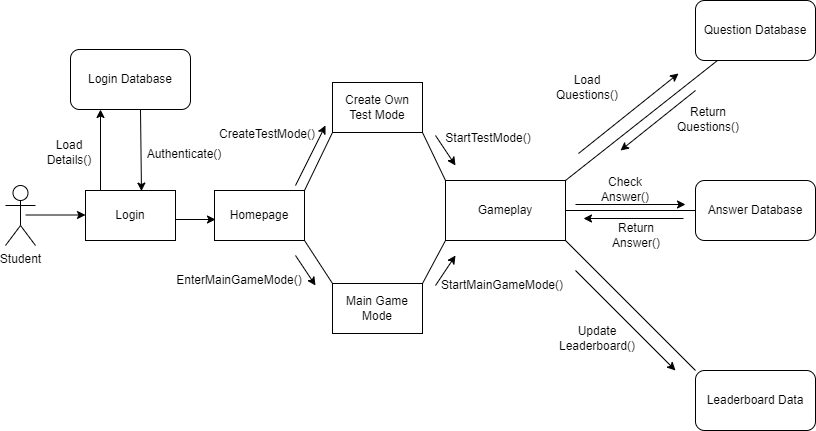

The diagram above was exported from draw.io. Its source (the exported page's mxGraphModel, read from the mxfile embedded in the PNG):
<mxGraphModel dx="1038" dy="578" grid="1" gridSize="10" guides="1" tooltips="1" connect="1" arrows="1" fold="1" page="1" pageScale="1" pageWidth="850" pageHeight="1100" math="0" shadow="0">
  <root>
    <mxCell id="0" />
    <mxCell id="1" parent="0" />
    <mxCell id="nfj8gKFXNXBy1T5oepih-1" value="Student" style="shape=umlActor;verticalLabelPosition=bottom;verticalAlign=top;html=1;outlineConnect=0;" parent="1" vertex="1">
      <mxGeometry x="20" y="270" width="30" height="60" as="geometry" />
    </mxCell>
    <mxCell id="CXjhuoMWhl4RORbacIEC-5" value="Gameplay" style="rounded=1;whiteSpace=wrap;html=1;arcSize=0;" parent="1" vertex="1">
      <mxGeometry x="460" y="265" width="120" height="60" as="geometry" />
    </mxCell>
    <mxCell id="CXjhuoMWhl4RORbacIEC-4" value="Question Database" style="rounded=1;whiteSpace=wrap;html=1;shadow=0;" parent="1" vertex="1">
      <mxGeometry x="710" y="85" width="120" height="60" as="geometry" />
    </mxCell>
    <mxCell id="CXjhuoMWhl4RORbacIEC-7" value="Answer Database" style="rounded=1;whiteSpace=wrap;html=1;shadow=0;" parent="1" vertex="1">
      <mxGeometry x="710" y="265" width="120" height="60" as="geometry" />
    </mxCell>
    <mxCell id="CXjhuoMWhl4RORbacIEC-8" value="Leaderboard Data" style="rounded=1;whiteSpace=wrap;html=1;shadow=0;" parent="1" vertex="1">
      <mxGeometry x="710" y="455" width="120" height="60" as="geometry" />
    </mxCell>
    <mxCell id="UgcRbmnZtr6cBPmc7P8d-2" value="" style="endArrow=none;html=1;rounded=0;exitX=1;exitY=0;exitDx=0;exitDy=0;" parent="1" source="CXjhuoMWhl4RORbacIEC-5" target="CXjhuoMWhl4RORbacIEC-4" edge="1">
      <mxGeometry width="50" height="50" relative="1" as="geometry">
        <mxPoint x="600" y="265" as="sourcePoint" />
        <mxPoint x="650" y="215" as="targetPoint" />
      </mxGeometry>
    </mxCell>
    <mxCell id="UgcRbmnZtr6cBPmc7P8d-3" value="" style="endArrow=none;html=1;rounded=0;entryX=0;entryY=0.5;entryDx=0;entryDy=0;exitX=1;exitY=0.5;exitDx=0;exitDy=0;" parent="1" source="CXjhuoMWhl4RORbacIEC-5" target="CXjhuoMWhl4RORbacIEC-7" edge="1">
      <mxGeometry width="50" height="50" relative="1" as="geometry">
        <mxPoint x="360" y="365" as="sourcePoint" />
        <mxPoint x="410" y="315" as="targetPoint" />
      </mxGeometry>
    </mxCell>
    <mxCell id="UgcRbmnZtr6cBPmc7P8d-4" value="" style="endArrow=none;html=1;rounded=0;entryX=1;entryY=1;entryDx=0;entryDy=0;exitX=0;exitY=0;exitDx=0;exitDy=0;" parent="1" source="CXjhuoMWhl4RORbacIEC-8" target="CXjhuoMWhl4RORbacIEC-5" edge="1">
      <mxGeometry width="50" height="50" relative="1" as="geometry">
        <mxPoint x="360" y="365" as="sourcePoint" />
        <mxPoint x="410" y="315" as="targetPoint" />
      </mxGeometry>
    </mxCell>
    <mxCell id="UgcRbmnZtr6cBPmc7P8d-5" value="" style="endArrow=classic;html=1;rounded=0;" parent="1" edge="1">
      <mxGeometry width="50" height="50" relative="1" as="geometry">
        <mxPoint x="593" y="238" as="sourcePoint" />
        <mxPoint x="693" y="158" as="targetPoint" />
      </mxGeometry>
    </mxCell>
    <mxCell id="UgcRbmnZtr6cBPmc7P8d-6" value="Load Questions()" style="text;html=1;strokeColor=none;fillColor=none;align=center;verticalAlign=middle;whiteSpace=wrap;rounded=0;" parent="1" vertex="1">
      <mxGeometry x="572" y="157" width="60" height="30" as="geometry" />
    </mxCell>
    <mxCell id="UgcRbmnZtr6cBPmc7P8d-7" value="" style="endArrow=classic;html=1;rounded=0;" parent="1" edge="1">
      <mxGeometry width="50" height="50" relative="1" as="geometry">
        <mxPoint x="710" y="175" as="sourcePoint" />
        <mxPoint x="635" y="235" as="targetPoint" />
      </mxGeometry>
    </mxCell>
    <mxCell id="UgcRbmnZtr6cBPmc7P8d-8" value="Return Questions()" style="text;html=1;strokeColor=none;fillColor=none;align=center;verticalAlign=middle;whiteSpace=wrap;rounded=0;" parent="1" vertex="1">
      <mxGeometry x="693" y="189" width="60" height="30" as="geometry" />
    </mxCell>
    <mxCell id="UgcRbmnZtr6cBPmc7P8d-9" value="" style="endArrow=classic;html=1;rounded=0;" parent="1" edge="1">
      <mxGeometry width="50" height="50" relative="1" as="geometry">
        <mxPoint x="590" y="289" as="sourcePoint" />
        <mxPoint x="700" y="289" as="targetPoint" />
      </mxGeometry>
    </mxCell>
    <mxCell id="UgcRbmnZtr6cBPmc7P8d-10" value="Check Answer()" style="text;html=1;strokeColor=none;fillColor=none;align=center;verticalAlign=middle;whiteSpace=wrap;rounded=0;" parent="1" vertex="1">
      <mxGeometry x="610" y="259" width="60" height="30" as="geometry" />
    </mxCell>
    <mxCell id="UgcRbmnZtr6cBPmc7P8d-13" value="" style="endArrow=classic;html=1;rounded=0;" parent="1" edge="1">
      <mxGeometry width="50" height="50" relative="1" as="geometry">
        <mxPoint x="698" y="303" as="sourcePoint" />
        <mxPoint x="598" y="303" as="targetPoint" />
      </mxGeometry>
    </mxCell>
    <mxCell id="UgcRbmnZtr6cBPmc7P8d-14" value="Update Leaderboard()" style="text;html=1;strokeColor=none;fillColor=none;align=center;verticalAlign=middle;whiteSpace=wrap;rounded=0;" parent="1" vertex="1">
      <mxGeometry x="582" y="408" width="60" height="30" as="geometry" />
    </mxCell>
    <mxCell id="UgcRbmnZtr6cBPmc7P8d-16" value="" style="endArrow=classic;html=1;rounded=0;" parent="1" edge="1">
      <mxGeometry width="50" height="50" relative="1" as="geometry">
        <mxPoint x="590" y="355" as="sourcePoint" />
        <mxPoint x="690" y="455" as="targetPoint" />
      </mxGeometry>
    </mxCell>
    <mxCell id="UgcRbmnZtr6cBPmc7P8d-17" value="Return Answer()" style="text;html=1;strokeColor=none;fillColor=none;align=center;verticalAlign=middle;whiteSpace=wrap;rounded=0;" parent="1" vertex="1">
      <mxGeometry x="621" y="305" width="60" height="30" as="geometry" />
    </mxCell>
    <mxCell id="7BhOMtrspwpqrJDAgxY3-1" value="" style="endArrow=classic;html=1;rounded=0;" edge="1" parent="1">
      <mxGeometry width="50" height="50" relative="1" as="geometry">
        <mxPoint x="40" y="299.5" as="sourcePoint" />
        <mxPoint x="100" y="299.5" as="targetPoint" />
      </mxGeometry>
    </mxCell>
    <mxCell id="7BhOMtrspwpqrJDAgxY3-2" value="Login" style="rounded=1;whiteSpace=wrap;html=1;arcSize=0;" vertex="1" parent="1">
      <mxGeometry x="100" y="275" width="90" height="50" as="geometry" />
    </mxCell>
    <mxCell id="7BhOMtrspwpqrJDAgxY3-3" value="Login Database" style="rounded=1;whiteSpace=wrap;html=1;shadow=0;" vertex="1" parent="1">
      <mxGeometry x="85" y="134" width="120" height="60" as="geometry" />
    </mxCell>
    <mxCell id="7BhOMtrspwpqrJDAgxY3-4" value="" style="endArrow=classic;html=1;rounded=0;entryX=0.25;entryY=1;entryDx=0;entryDy=0;" edge="1" parent="1" target="7BhOMtrspwpqrJDAgxY3-3">
      <mxGeometry width="50" height="50" relative="1" as="geometry">
        <mxPoint x="115" y="275" as="sourcePoint" />
        <mxPoint x="160" y="225" as="targetPoint" />
      </mxGeometry>
    </mxCell>
    <mxCell id="7BhOMtrspwpqrJDAgxY3-5" value="" style="endArrow=classic;html=1;rounded=0;entryX=0.622;entryY=0.012;entryDx=0;entryDy=0;entryPerimeter=0;" edge="1" parent="1" target="7BhOMtrspwpqrJDAgxY3-2">
      <mxGeometry width="50" height="50" relative="1" as="geometry">
        <mxPoint x="155" y="194" as="sourcePoint" />
        <mxPoint x="205" y="144" as="targetPoint" />
      </mxGeometry>
    </mxCell>
    <mxCell id="7BhOMtrspwpqrJDAgxY3-6" value="Authenticate()" style="text;html=1;strokeColor=none;fillColor=none;align=center;verticalAlign=middle;whiteSpace=wrap;rounded=0;" vertex="1" parent="1">
      <mxGeometry x="169" y="224" width="60" height="30" as="geometry" />
    </mxCell>
    <mxCell id="7BhOMtrspwpqrJDAgxY3-7" value="Load Details()" style="text;html=1;strokeColor=none;fillColor=none;align=center;verticalAlign=middle;whiteSpace=wrap;rounded=0;" vertex="1" parent="1">
      <mxGeometry x="54" y="222" width="60" height="30" as="geometry" />
    </mxCell>
    <mxCell id="7BhOMtrspwpqrJDAgxY3-8" value="" style="endArrow=classic;html=1;rounded=0;" edge="1" parent="1">
      <mxGeometry width="50" height="50" relative="1" as="geometry">
        <mxPoint x="190" y="304" as="sourcePoint" />
        <mxPoint x="230" y="304" as="targetPoint" />
      </mxGeometry>
    </mxCell>
    <mxCell id="7BhOMtrspwpqrJDAgxY3-9" value="StartTestMode()" style="text;html=1;strokeColor=none;fillColor=none;align=center;verticalAlign=middle;whiteSpace=wrap;rounded=0;" vertex="1" parent="1">
      <mxGeometry x="473" y="208" width="60" height="30" as="geometry" />
    </mxCell>
    <mxCell id="7BhOMtrspwpqrJDAgxY3-10" value="Homepage" style="rounded=1;whiteSpace=wrap;html=1;arcSize=0;" vertex="1" parent="1">
      <mxGeometry x="229" y="275" width="90" height="50" as="geometry" />
    </mxCell>
    <mxCell id="7BhOMtrspwpqrJDAgxY3-11" value="Main Game Mode" style="rounded=1;whiteSpace=wrap;html=1;arcSize=0;" vertex="1" parent="1">
      <mxGeometry x="347" y="368" width="90" height="50" as="geometry" />
    </mxCell>
    <mxCell id="7BhOMtrspwpqrJDAgxY3-13" value="" style="endArrow=none;html=1;rounded=0;entryX=1;entryY=1;entryDx=0;entryDy=0;exitX=0;exitY=0;exitDx=0;exitDy=0;" edge="1" parent="1" source="7BhOMtrspwpqrJDAgxY3-11" target="7BhOMtrspwpqrJDAgxY3-10">
      <mxGeometry width="50" height="50" relative="1" as="geometry">
        <mxPoint x="400" y="330" as="sourcePoint" />
        <mxPoint x="450" y="280" as="targetPoint" />
      </mxGeometry>
    </mxCell>
    <mxCell id="7BhOMtrspwpqrJDAgxY3-14" value="" style="endArrow=none;html=1;rounded=0;entryX=0;entryY=1;entryDx=0;entryDy=0;exitX=1;exitY=0;exitDx=0;exitDy=0;" edge="1" parent="1" source="7BhOMtrspwpqrJDAgxY3-11" target="CXjhuoMWhl4RORbacIEC-5">
      <mxGeometry width="50" height="50" relative="1" as="geometry">
        <mxPoint x="400" y="330" as="sourcePoint" />
        <mxPoint x="450" y="280" as="targetPoint" />
      </mxGeometry>
    </mxCell>
    <mxCell id="7BhOMtrspwpqrJDAgxY3-15" value="" style="endArrow=classic;html=1;rounded=0;" edge="1" parent="1">
      <mxGeometry width="50" height="50" relative="1" as="geometry">
        <mxPoint x="310" y="340" as="sourcePoint" />
        <mxPoint x="330" y="370" as="targetPoint" />
      </mxGeometry>
    </mxCell>
    <mxCell id="7BhOMtrspwpqrJDAgxY3-16" value="EnterMainGameMode()" style="text;html=1;strokeColor=none;fillColor=none;align=center;verticalAlign=middle;whiteSpace=wrap;rounded=0;" vertex="1" parent="1">
      <mxGeometry x="224" y="350" width="60" height="30" as="geometry" />
    </mxCell>
    <mxCell id="7BhOMtrspwpqrJDAgxY3-17" value="" style="endArrow=classic;html=1;rounded=0;" edge="1" parent="1">
      <mxGeometry width="50" height="50" relative="1" as="geometry">
        <mxPoint x="450" y="370" as="sourcePoint" />
        <mxPoint x="470" y="340" as="targetPoint" />
      </mxGeometry>
    </mxCell>
    <mxCell id="7BhOMtrspwpqrJDAgxY3-18" value="StartMainGameMode()" style="text;html=1;strokeColor=none;fillColor=none;align=center;verticalAlign=middle;whiteSpace=wrap;rounded=0;" vertex="1" parent="1">
      <mxGeometry x="487" y="355" width="60" height="30" as="geometry" />
    </mxCell>
    <mxCell id="7BhOMtrspwpqrJDAgxY3-20" value="Create Own Test Mode" style="rounded=1;whiteSpace=wrap;html=1;arcSize=0;" vertex="1" parent="1">
      <mxGeometry x="347" y="167" width="90" height="50" as="geometry" />
    </mxCell>
    <mxCell id="7BhOMtrspwpqrJDAgxY3-21" value="" style="endArrow=none;html=1;rounded=0;entryX=1;entryY=0;entryDx=0;entryDy=0;exitX=0;exitY=1;exitDx=0;exitDy=0;" edge="1" parent="1" source="7BhOMtrspwpqrJDAgxY3-20" target="7BhOMtrspwpqrJDAgxY3-10">
      <mxGeometry width="50" height="50" relative="1" as="geometry">
        <mxPoint x="400" y="330" as="sourcePoint" />
        <mxPoint x="450" y="280" as="targetPoint" />
      </mxGeometry>
    </mxCell>
    <mxCell id="7BhOMtrspwpqrJDAgxY3-22" value="" style="endArrow=none;html=1;rounded=0;entryX=1;entryY=1;entryDx=0;entryDy=0;exitX=0;exitY=0;exitDx=0;exitDy=0;" edge="1" parent="1" source="CXjhuoMWhl4RORbacIEC-5" target="7BhOMtrspwpqrJDAgxY3-20">
      <mxGeometry width="50" height="50" relative="1" as="geometry">
        <mxPoint x="400" y="330" as="sourcePoint" />
        <mxPoint x="450" y="280" as="targetPoint" />
      </mxGeometry>
    </mxCell>
    <mxCell id="7BhOMtrspwpqrJDAgxY3-23" value="CreateTestMode()" style="text;html=1;strokeColor=none;fillColor=none;align=center;verticalAlign=middle;whiteSpace=wrap;rounded=0;" vertex="1" parent="1">
      <mxGeometry x="252" y="204" width="60" height="30" as="geometry" />
    </mxCell>
    <mxCell id="7BhOMtrspwpqrJDAgxY3-24" value="" style="endArrow=classic;html=1;rounded=0;" edge="1" parent="1">
      <mxGeometry width="50" height="50" relative="1" as="geometry">
        <mxPoint x="310" y="270" as="sourcePoint" />
        <mxPoint x="340" y="210" as="targetPoint" />
      </mxGeometry>
    </mxCell>
    <mxCell id="7BhOMtrspwpqrJDAgxY3-25" value="" style="endArrow=classic;html=1;rounded=0;" edge="1" parent="1">
      <mxGeometry width="50" height="50" relative="1" as="geometry">
        <mxPoint x="450" y="220" as="sourcePoint" />
        <mxPoint x="470" y="250" as="targetPoint" />
      </mxGeometry>
    </mxCell>
  </root>
</mxGraphModel>